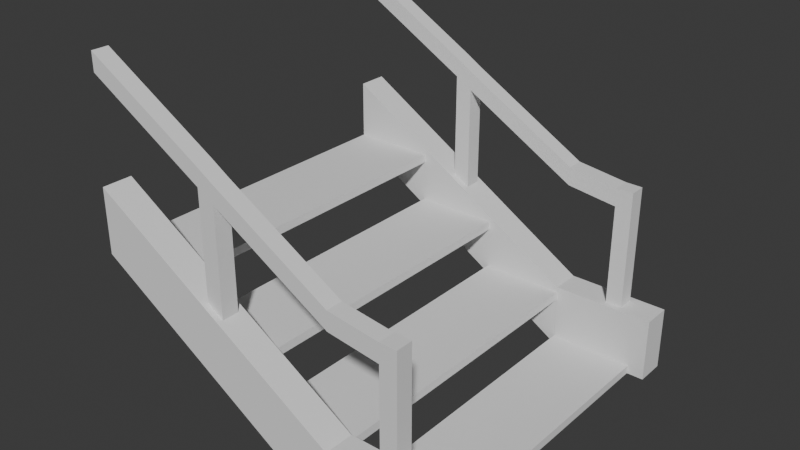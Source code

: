 # Source: FI-005_Walkway_Stairs.blend  (saved by Blender 4.0.36; exported with 4.5.12 LTS)
import bpy
from mathutils import Matrix  # noqa: F401  (used for matrix-valued properties, if any)

bpy.ops.wm.read_factory_settings(use_empty=True)
scene = bpy.context.scene
scene.name = 'Scene'

# ---- collections
col_collection = bpy.data.collections.new('Collection'); scene.collection.children.link(col_collection)
col_export = bpy.data.collections.new('Export'); scene.collection.children.link(col_export)

# ---- world
world_world = bpy.data.worlds.new('World'); scene.world = world_world
world_world.use_nodes = True; world_world.node_tree.nodes.clear()
_N = world_world.node_tree.nodes; _L = world_world.node_tree.links
n0 = _N.new('ShaderNodeOutputWorld'); n0.name = 'World Output'; n0.location = (300, 300)
n1 = _N.new('ShaderNodeBackground'); n1.name = 'Background'; n1.location = (10, 300)
n1.inputs[0].default_value = (0.05088, 0.05088, 0.05088, 1.0)
_L.new(n1.outputs[0], n0.inputs[0])
n0.is_active_output = True
world_world.color = (0.05088, 0.05088, 0.05088)
world_world.use_sun_shadow = False
world_world.sun_shadow_jitter_overblur = 0.0

# ---- meshes
me_cube_001 = bpy.data.meshes.new('Cube.001')
me_cube_001.from_pydata([(0.0, -2.0, 0.0), (0.0, -2.0, 0.05), (0.0, 0.0, 0.0), (0.0, 0.0, 0.05), (-0.5, 0.0, 0.05), (-0.5, -2.0, 0.0), (-0.5, 0.0, 0.0), (-0.5, -2.0, 0.05), (0.0, -1.9, 0.0), (0.0, -1.9, 0.05), (-0.5, -1.9, 0.05), (-0.5, -1.9, 0.0), (0.0, -0.095, 0.0), (0.0, -0.095, 0.05), (-0.5, -0.095, 0.05), (-0.5, -0.095, 0.0), (-0.5, -2.0, 0.3), (-0.5, -2.0, 0.35), (-0.5, 0.0, 0.3), (-0.5, 0.0, 0.35), (-1.0, 0.0, 0.35), (-1.0, -2.0, 0.3), (-1.0, 0.0, 0.3), (-1.0, -2.0, 0.35), (-0.5, -1.9, 0.3), (-0.5, -1.9, 0.35), (-1.0, -1.9, 0.35), (-1.0, -1.9, 0.3), (-0.5, -0.095, 0.3), (-0.5, -0.095, 0.35), (-1.0, -0.095, 0.35), (-1.0, -0.095, 0.3), (-1.0, -2.0, 0.6), (-1.0, -2.0, 0.65), (-1.0, 0.0, 0.6), (-1.0, 0.0, 0.65), (-1.5, 0.0, 0.65), (-1.5, -2.0, 0.6), (-1.5, 0.0, 0.6), (-1.5, -2.0, 0.65), (-1.0, -1.9, 0.6), (-1.0, -1.9, 0.65), (-1.5, -1.9, 0.65), (-1.5, -1.9, 0.6), (-1.0, -0.095, 0.6), (-1.0, -0.095, 0.65), (-1.5, -0.095, 0.65), (-1.5, -0.095, 0.6), (-1.5, -2.0, 0.9), (-1.5, -2.0, 0.95), (-1.5, 0.0, 0.9), (-1.5, 0.0, 0.95), (-2.0, 0.0, 0.95), (-2.0, -2.0, 0.9), (-2.0, 0.0, 0.9), (-2.0, -2.0, 0.95), (-1.5, -1.9, 0.9), (-1.5, -1.9, 0.95), (-2.0, -1.9, 0.95), (-2.0, -1.9, 0.9), (-1.5, -0.095, 0.9), (-1.5, -0.095, 0.95), (-2.0, -0.095, 0.95), (-2.0, -0.095, 0.9)], [], [(6, 4, 3, 2), (8, 9, 1, 0), (11, 8, 0, 5), (0, 1, 7, 5), (9, 10, 7, 1), (15, 14, 4, 6), (5, 7, 10, 11), (13, 14, 10, 9), (15, 12, 8, 11), (12, 13, 9, 8), (2, 3, 13, 12), (6, 2, 12, 15), (3, 4, 14, 13), (11, 10, 14, 15), (22, 20, 19, 18), (24, 25, 17, 16), (27, 24, 16, 21), (16, 17, 23, 21), (25, 26, 23, 17), (31, 30, 20, 22), (21, 23, 26, 27), (29, 30, 26, 25), (31, 28, 24, 27), (28, 29, 25, 24), (18, 19, 29, 28), (22, 18, 28, 31), (19, 20, 30, 29), (27, 26, 30, 31), (38, 36, 35, 34), (40, 41, 33, 32), (43, 40, 32, 37), (32, 33, 39, 37), (41, 42, 39, 33), (47, 46, 36, 38), (37, 39, 42, 43), (45, 46, 42, 41), (47, 44, 40, 43), (44, 45, 41, 40), (34, 35, 45, 44), (38, 34, 44, 47), (35, 36, 46, 45), (43, 42, 46, 47), (54, 52, 51, 50), (56, 57, 49, 48), (59, 56, 48, 53), (48, 49, 55, 53), (57, 58, 55, 49), (63, 62, 52, 54), (53, 55, 58, 59), (61, 62, 58, 57), (63, 60, 56, 59), (60, 61, 57, 56), (50, 51, 61, 60), (54, 50, 60, 63), (51, 52, 62, 61), (59, 58, 62, 63)])
_uv = me_cube_001.uv_layers.new(name='UVMap')
_uv.uv.foreach_set('vector', [0.375, 0.4375, 0.625, 0.4375, 0.625, 0.5, 0.375, 0.5, 0.375, 0.7375, 0.625, 0.7375, 0.625, 0.75, 0.375, 0.75, 0.3125, 0.7375, 0.375, 0.7375, 0.375, 0.75, 0.3125, 0.75, 0.375, 0.75, 0.625, 0.75, 0.625, 0.8125, 0.375, 0.8125, 0.625, 0.7375, 0.6875, 0.7375, 0.6875, 0.75, 0.625, 0.75, 0.3125, 0.5119, 0.628, 0.4523, 0.625, 0.4375, 0.3125, 0.5, 0.3125, 0.75, 0.6875, 0.75, 0.6844, 0.7344, 0.3125, 0.7375, 0.625, 0.5119, 0.6875, 0.5119, 0.6875, 0.7375, 0.625, 0.7375, 0.3125, 0.5119, 0.375, 0.5119, 0.375, 0.7375, 0.3125, 0.7375, 0.375, 0.5119, 0.625, 0.5119, 0.625, 0.7375, 0.375, 0.7375, 0.375, 0.5, 0.625, 0.5, 0.625, 0.5119, 0.375, 0.5119, 0.3125, 0.5, 0.375, 0.5, 0.375, 0.5119, 0.3125, 0.5119, 0.625, 0.5, 0.6875, 0.5, 0.6875, 0.5119, 0.625, 0.5119, 0.3125, 0.7375, 0.6844, 0.7344, 0.628, 0.4523, 0.3125, 0.5119, 0.375, 0.4375, 0.625, 0.4375, 0.625, 0.5, 0.375, 0.5, 0.375, 0.7375, 0.625, 0.7375, 0.625, 0.75, 0.375, 0.75, 0.3125, 0.7375, 0.375, 0.7375, 0.375, 0.75, 0.3125, 0.75, 0.375, 0.75, 0.625, 0.75, 0.625, 0.8125, 0.375, 0.8125, 0.625, 0.7375, 0.6875, 0.7375, 0.6875, 0.75, 0.625, 0.75, 0.3125, 0.5119, 0.628, 0.4523, 0.625, 0.4375, 0.3125, 0.5, 0.3125, 0.75, 0.6875, 0.75, 0.6844, 0.7344, 0.3125, 0.7375, 0.625, 0.5119, 0.6875, 0.5119, 0.6875, 0.7375, 0.625, 0.7375, 0.3125, 0.5119, 0.375, 0.5119, 0.375, 0.7375, 0.3125, 0.7375, 0.375, 0.5119, 0.625, 0.5119, 0.625, 0.7375, 0.375, 0.7375, 0.375, 0.5, 0.625, 0.5, 0.625, 0.5119, 0.375, 0.5119, 0.3125, 0.5, 0.375, 0.5, 0.375, 0.5119, 0.3125, 0.5119, 0.625, 0.5, 0.6875, 0.5, 0.6875, 0.5119, 0.625, 0.5119, 0.3125, 0.7375, 0.6844, 0.7344, 0.628, 0.4523, 0.3125, 0.5119, 0.375, 0.4375, 0.625, 0.4375, 0.625, 0.5, 0.375, 0.5, 0.375, 0.7375, 0.625, 0.7375, 0.625, 0.75, 0.375, 0.75, 0.3125, 0.7375, 0.375, 0.7375, 0.375, 0.75, 0.3125, 0.75, 0.375, 0.75, 0.625, 0.75, 0.625, 0.8125, 0.375, 0.8125, 0.625, 0.7375, 0.6875, 0.7375, 0.6875, 0.75, 0.625, 0.75, 0.3125, 0.5119, 0.628, 0.4523, 0.625, 0.4375, 0.3125, 0.5, 0.3125, 0.75, 0.6875, 0.75, 0.6844, 0.7344, 0.3125, 0.7375, 0.625, 0.5119, 0.6875, 0.5119, 0.6875, 0.7375, 0.625, 0.7375, 0.3125, 0.5119, 0.375, 0.5119, 0.375, 0.7375, 0.3125, 0.7375, 0.375, 0.5119, 0.625, 0.5119, 0.625, 0.7375, 0.375, 0.7375, 0.375, 0.5, 0.625, 0.5, 0.625, 0.5119, 0.375, 0.5119, 0.3125, 0.5, 0.375, 0.5, 0.375, 0.5119, 0.3125, 0.5119, 0.625, 0.5, 0.6875, 0.5, 0.6875, 0.5119, 0.625, 0.5119, 0.3125, 0.7375, 0.6844, 0.7344, 0.628, 0.4523, 0.3125, 0.5119, 0.375, 0.4375, 0.625, 0.4375, 0.625, 0.5, 0.375, 0.5, 0.375, 0.7375, 0.625, 0.7375, 0.625, 0.75, 0.375, 0.75, 0.3125, 0.7375, 0.375, 0.7375, 0.375, 0.75, 0.3125, 0.75, 0.375, 0.75, 0.625, 0.75, 0.625, 0.8125, 0.375, 0.8125, 0.625, 0.7375, 0.6875, 0.7375, 0.6875, 0.75, 0.625, 0.75, 0.3125, 0.5119, 0.628, 0.4523, 0.625, 0.4375, 0.3125, 0.5, 0.3125, 0.75, 0.6875, 0.75, 0.6844, 0.7344, 0.3125, 0.7375, 0.625, 0.5119, 0.6875, 0.5119, 0.6875, 0.7375, 0.625, 0.7375, 0.3125, 0.5119, 0.375, 0.5119, 0.375, 0.7375, 0.3125, 0.7375, 0.375, 0.5119, 0.625, 0.5119, 0.625, 0.7375, 0.375, 0.7375, 0.375, 0.5, 0.625, 0.5, 0.625, 0.5119, 0.375, 0.5119, 0.3125, 0.5, 0.375, 0.5, 0.375, 0.5119, 0.3125, 0.5119, 0.625, 0.5, 0.6875, 0.5, 0.6875, 0.5119, 0.625, 0.5119, 0.3125, 0.7375, 0.6844, 0.7344, 0.628, 0.4523, 0.3125, 0.5119])
me_cube_001.update()
me_cube_006 = bpy.data.meshes.new('Cube.006')
me_cube_006.from_pydata([(-2.0, -1.907e-06, 0.1658), (-2.0, -1.907e-06, 2.166), (-2.0, 2.0, 0.1658), (-2.0, 2.0, 2.166), (4.768e-07, -1.907e-06, 0.1631), (4.768e-07, -1.907e-06, 2.163), (4.768e-07, 2.0, 0.1631), (4.768e-07, 2.0, 2.163), (-2.0, -1.907e-06, 1.866), (-2.0, 2.0, 1.866), (4.768e-07, 2.0, 1.863), (4.768e-07, -1.907e-06, 1.863), (-8.0, -1.907e-06, 1.972), (-8.0, -1.907e-06, 2.272), (-8.0, 2.0, 2.272), (-8.0, 2.0, 1.972), (-2.0, -37.6, 0.1658), (-2.0, -37.6, 2.166), (-2.0, -39.6, 0.1658), (-2.0, -39.6, 2.166), (4.768e-07, -37.6, 0.1631), (4.768e-07, -37.6, 2.163), (4.768e-07, -39.6, 0.1631), (4.768e-07, -39.6, 2.163), (-2.0, -37.6, 1.866), (-2.0, -39.6, 1.866), (4.768e-07, -39.6, 1.863), (4.768e-07, -37.6, 1.863), (-8.0, -37.6, 1.972), (-8.0, -37.6, 2.272), (-8.0, -39.6, 2.272), (-8.0, -39.6, 1.972)], [], [(8, 1, 13, 12), (9, 3, 7, 10), (11, 5, 1, 8), (2, 6, 4, 0), (7, 3, 1, 5), (4, 11, 8, 0), (6, 10, 11, 4), (2, 9, 10, 6), (0, 8, 9, 2), (5, 11, 10, 7), (12, 13, 14, 15), (9, 8, 12, 15), (1, 3, 14, 13), (3, 9, 15, 14), (24, 28, 29, 17), (25, 26, 23, 19), (27, 24, 17, 21), (18, 16, 20, 22), (23, 21, 17, 19), (20, 16, 24, 27), (22, 20, 27, 26), (18, 22, 26, 25), (16, 18, 25, 24), (21, 23, 26, 27), (28, 31, 30, 29), (25, 31, 28, 24), (17, 29, 30, 19), (19, 30, 31, 25)])
_uv = me_cube_006.uv_layers.new(name='UVMap')
_uv.uv.foreach_set('vector', [0.5875, 1.0, 0.625, 1.0, 0.625, 1.0, 0.5875, 1.0, 0.5875, 0.25, 0.625, 0.25, 0.625, 0.5, 0.5875, 0.5, 0.5875, 0.75, 0.625, 0.75, 0.625, 1.0, 0.5875, 1.0, 0.125, 0.5, 0.375, 0.5, 0.375, 0.75, 0.125, 0.75, 0.625, 0.5, 0.875, 0.5, 0.875, 0.75, 0.625, 0.75, 0.375, 0.75, 0.5875, 0.75, 0.5875, 1.0, 0.375, 1.0, 0.375, 0.5, 0.5875, 0.5, 0.5875, 0.75, 0.375, 0.75, 0.375, 0.25, 0.5875, 0.25, 0.5875, 0.5, 0.375, 0.5, 0.375, 0.0, 0.5875, 0.0, 0.5875, 0.25, 0.375, 0.25, 0.625, 0.75, 0.5875, 0.75, 0.5875, 0.5, 0.625, 0.5, 0.5875, 0.0, 0.625, 0.0, 0.625, 0.25, 0.5875, 0.25, 0.5875, 0.25, 0.5875, 0.0, 0.5875, 0.0, 0.5875, 0.25, 0.875, 0.75, 0.875, 0.5, 0.875, 0.5, 0.875, 0.75, 0.625, 0.25, 0.5875, 0.25, 0.5875, 0.25, 0.625, 0.25, 0.5875, 1.0, 0.5875, 1.0, 0.625, 1.0, 0.625, 1.0, 0.5875, 0.25, 0.5875, 0.5, 0.625, 0.5, 0.625, 0.25, 0.5875, 0.75, 0.5875, 1.0, 0.625, 1.0, 0.625, 0.75, 0.125, 0.5, 0.125, 0.75, 0.375, 0.75, 0.375, 0.5, 0.625, 0.5, 0.625, 0.75, 0.875, 0.75, 0.875, 0.5, 0.375, 0.75, 0.375, 1.0, 0.5875, 1.0, 0.5875, 0.75, 0.375, 0.5, 0.375, 0.75, 0.5875, 0.75, 0.5875, 0.5, 0.375, 0.25, 0.375, 0.5, 0.5875, 0.5, 0.5875, 0.25, 0.375, 0.0, 0.375, 0.25, 0.5875, 0.25, 0.5875, 0.0, 0.625, 0.75, 0.625, 0.5, 0.5875, 0.5, 0.5875, 0.75, 0.5875, 0.0, 0.5875, 0.25, 0.625, 0.25, 0.625, 0.0, 0.5875, 0.25, 0.5875, 0.25, 0.5875, 0.0, 0.5875, 0.0, 0.875, 0.75, 0.875, 0.75, 0.875, 0.5, 0.875, 0.5, 0.625, 0.25, 0.625, 0.25, 0.5875, 0.25, 0.5875, 0.25])
me_cube_006.update()
me_cube_005 = bpy.data.meshes.new('Cube.005')
me_cube_005.from_pydata([(-2.0, -1.907e-06, 0.1658), (-2.0, -1.907e-06, 2.166), (-2.0, 2.0, 0.1658), (-2.0, 2.0, 2.166), (4.768e-07, -1.907e-06, -0.0001419), (4.768e-07, -1.907e-06, 2.0), (4.768e-07, 2.0, -0.0001419), (4.768e-07, 2.0, 2.0), (-2.0, -1.907e-06, 1.866), (-2.0, 2.0, 1.866), (4.768e-07, 2.0, 1.7), (4.768e-07, -1.907e-06, 1.7), (14.0, 2.0, 0.9114), (14.0, -1.907e-06, 0.9114), (14.0, 2.0, 0.6114), (14.0, -1.907e-06, 0.6114), (-16.0, -1.907e-06, 2.954), (-16.0, -1.907e-06, 3.254), (-16.0, 2.0, 3.254), (-16.0, 2.0, 2.954), (-2.0, -37.6, 0.1658), (-2.0, -37.6, 2.166), (-2.0, -39.6, 0.1658), (-2.0, -39.6, 2.166), (0.0, -37.6, -0.0001419), (0.0, -37.6, 2.0), (0.0, -39.6, -0.0001419), (0.0, -39.6, 2.0), (-2.0, -37.6, 1.866), (-2.0, -39.6, 1.866), (0.0, -39.6, 1.7), (0.0, -37.6, 1.7), (14.0, -39.6, 0.9114), (14.0, -37.6, 0.9114), (14.0, -39.6, 0.6114), (14.0, -37.6, 0.6114), (-16.0, -37.6, 2.954), (-16.0, -37.6, 3.254), (-16.0, -39.6, 3.254), (-16.0, -39.6, 2.954)], [], [(8, 1, 17, 16), (9, 3, 7, 10), (10, 7, 12, 14), (11, 5, 1, 8), (2, 6, 4, 0), (7, 3, 1, 5), (4, 11, 8, 0), (6, 10, 11, 4), (2, 9, 10, 6), (0, 8, 9, 2), (14, 12, 13, 15), (7, 5, 13, 12), (11, 10, 14, 15), (5, 11, 15, 13), (16, 17, 18, 19), (9, 8, 16, 19), (1, 3, 18, 17), (3, 9, 19, 18), (28, 36, 37, 21), (29, 30, 27, 23), (30, 34, 32, 27), (31, 28, 21, 25), (22, 20, 24, 26), (27, 25, 21, 23), (24, 20, 28, 31), (26, 24, 31, 30), (22, 26, 30, 29), (20, 22, 29, 28), (34, 35, 33, 32), (27, 32, 33, 25), (31, 35, 34, 30), (25, 33, 35, 31), (36, 39, 38, 37), (29, 39, 36, 28), (21, 37, 38, 23), (23, 38, 39, 29)])
_uv = me_cube_005.uv_layers.new(name='UVMap')
_uv.uv.foreach_set('vector', [0.5875, 1.0, 0.625, 1.0, 0.625, 1.0, 0.5875, 1.0, 0.5875, 0.25, 0.625, 0.25, 0.625, 0.5, 0.5875, 0.5, 0.5875, 0.5, 0.625, 0.5, 0.625, 0.5, 0.5875, 0.5, 0.5875, 0.75, 0.625, 0.75, 0.625, 1.0, 0.5875, 1.0, 0.125, 0.5, 0.375, 0.5, 0.375, 0.75, 0.125, 0.75, 0.625, 0.5, 0.875, 0.5, 0.875, 0.75, 0.625, 0.75, 0.375, 0.75, 0.5875, 0.75, 0.5875, 1.0, 0.375, 1.0, 0.375, 0.5, 0.5875, 0.5, 0.5875, 0.75, 0.375, 0.75, 0.375, 0.25, 0.5875, 0.25, 0.5875, 0.5, 0.375, 0.5, 0.375, 0.0, 0.5875, 0.0, 0.5875, 0.25, 0.375, 0.25, 0.5875, 0.5, 0.625, 0.5, 0.625, 0.75, 0.5875, 0.75, 0.625, 0.5, 0.625, 0.75, 0.625, 0.75, 0.625, 0.5, 0.5875, 0.75, 0.5875, 0.5, 0.5875, 0.5, 0.5875, 0.75, 0.625, 0.75, 0.5875, 0.75, 0.5875, 0.75, 0.625, 0.75, 0.5875, 0.0, 0.625, 0.0, 0.625, 0.25, 0.5875, 0.25, 0.5875, 0.25, 0.5875, 0.0, 0.5875, 0.0, 0.5875, 0.25, 0.875, 0.75, 0.875, 0.5, 0.875, 0.5, 0.875, 0.75, 0.625, 0.25, 0.5875, 0.25, 0.5875, 0.25, 0.625, 0.25, 0.5875, 1.0, 0.5875, 1.0, 0.625, 1.0, 0.625, 1.0, 0.5875, 0.25, 0.5875, 0.5, 0.625, 0.5, 0.625, 0.25, 0.5875, 0.5, 0.5875, 0.5, 0.625, 0.5, 0.625, 0.5, 0.5875, 0.75, 0.5875, 1.0, 0.625, 1.0, 0.625, 0.75, 0.125, 0.5, 0.125, 0.75, 0.375, 0.75, 0.375, 0.5, 0.625, 0.5, 0.625, 0.75, 0.875, 0.75, 0.875, 0.5, 0.375, 0.75, 0.375, 1.0, 0.5875, 1.0, 0.5875, 0.75, 0.375, 0.5, 0.375, 0.75, 0.5875, 0.75, 0.5875, 0.5, 0.375, 0.25, 0.375, 0.5, 0.5875, 0.5, 0.5875, 0.25, 0.375, 0.0, 0.375, 0.25, 0.5875, 0.25, 0.5875, 0.0, 0.5875, 0.5, 0.5875, 0.75, 0.625, 0.75, 0.625, 0.5, 0.625, 0.5, 0.625, 0.5, 0.625, 0.75, 0.625, 0.75, 0.5875, 0.75, 0.5875, 0.75, 0.5875, 0.5, 0.5875, 0.5, 0.625, 0.75, 0.625, 0.75, 0.5875, 0.75, 0.5875, 0.75, 0.5875, 0.0, 0.5875, 0.25, 0.625, 0.25, 0.625, 0.0, 0.5875, 0.25, 0.5875, 0.25, 0.5875, 0.0, 0.5875, 0.0, 0.875, 0.75, 0.875, 0.75, 0.875, 0.5, 0.875, 0.5, 0.625, 0.25, 0.625, 0.25, 0.5875, 0.25, 0.5875, 0.25])
me_cube_005.update()
me_cube_004 = bpy.data.meshes.new('Cube.004')
me_cube_004.from_pydata([(-0.6018, -2.613, 0.005229), (-0.6018, -2.613, 2.005), (-0.6018, 2.0, 0.005229), (-0.6018, 2.0, 2.005), (8.941e-08, -2.613, -4.657e-10), (8.941e-08, -2.613, 2.0), (8.941e-08, 2.0, -4.657e-10), (8.941e-08, 2.0, 2.0), (-0.6018, -49.64, 0.005229), (-0.6018, -49.64, 2.005), (-0.6018, -54.26, 0.005229), (-0.6018, -54.26, 2.005), (8.941e-08, -49.64, 0.0), (8.941e-08, -49.64, 2.0), (8.941e-08, -54.26, 0.0), (8.941e-08, -54.26, 2.0)], [], [(0, 1, 3, 2), (2, 3, 7, 6), (6, 7, 5, 4), (4, 5, 1, 0), (2, 6, 4, 0), (7, 3, 1, 5), (8, 10, 11, 9), (10, 14, 15, 11), (14, 12, 13, 15), (12, 8, 9, 13), (10, 8, 12, 14), (15, 13, 9, 11)])
_uv = me_cube_004.uv_layers.new(name='UVMap')
_uv.uv.foreach_set('vector', [0.375, 0.0, 0.625, 0.0, 0.625, 0.25, 0.375, 0.25, 0.375, 0.25, 0.625, 0.25, 0.625, 0.5, 0.375, 0.5, 0.375, 0.5, 0.625, 0.5, 0.625, 0.75, 0.375, 0.75, 0.375, 0.75, 0.625, 0.75, 0.625, 1.0, 0.375, 1.0, 0.125, 0.5, 0.375, 0.5, 0.375, 0.75, 0.125, 0.75, 0.625, 0.5, 0.875, 0.5, 0.875, 0.75, 0.625, 0.75, 0.375, 0.0, 0.375, 0.25, 0.625, 0.25, 0.625, 0.0, 0.375, 0.25, 0.375, 0.5, 0.625, 0.5, 0.625, 0.25, 0.375, 0.5, 0.375, 0.75, 0.625, 0.75, 0.625, 0.5, 0.375, 0.75, 0.375, 1.0, 0.625, 1.0, 0.625, 0.75, 0.125, 0.5, 0.125, 0.75, 0.375, 0.75, 0.375, 0.5, 0.625, 0.5, 0.625, 0.75, 0.875, 0.75, 0.875, 0.5])
me_cube_004.update()
me_cube = bpy.data.meshes.new('Cube')
me_cube.from_pydata([(-1.506, -2.613, 4.761), (-1.506, -2.613, 6.761), (-1.506, 2.0, 4.761), (-1.506, 2.0, 6.761), (8.941e-08, -2.613, -4.657e-10), (8.941e-08, -2.613, 2.0), (8.941e-08, 2.0, -4.657e-10), (8.941e-08, 2.0, 2.0), (-1.506, -49.64, 4.761), (-1.506, -49.64, 6.761), (-1.506, -54.26, 4.761), (-1.506, -54.26, 6.761), (5.96e-08, -49.64, 0.0), (5.96e-08, -49.64, 2.0), (5.96e-08, -54.26, 0.0), (5.96e-08, -54.26, 2.0)], [], [(0, 1, 3, 2), (2, 3, 7, 6), (6, 7, 5, 4), (4, 5, 1, 0), (2, 6, 4, 0), (7, 3, 1, 5), (8, 10, 11, 9), (10, 14, 15, 11), (14, 12, 13, 15), (12, 8, 9, 13), (10, 8, 12, 14), (15, 13, 9, 11)])
_uv = me_cube.uv_layers.new(name='UVMap')
_uv.uv.foreach_set('vector', [0.375, 0.0, 0.625, 0.0, 0.625, 0.25, 0.375, 0.25, 0.375, 0.25, 0.625, 0.25, 0.625, 0.5, 0.375, 0.5, 0.375, 0.5, 0.625, 0.5, 0.625, 0.75, 0.375, 0.75, 0.375, 0.75, 0.625, 0.75, 0.625, 1.0, 0.375, 1.0, 0.125, 0.5, 0.375, 0.5, 0.375, 0.75, 0.125, 0.75, 0.625, 0.5, 0.875, 0.5, 0.875, 0.75, 0.625, 0.75, 0.375, 0.0, 0.375, 0.25, 0.625, 0.25, 0.625, 0.0, 0.375, 0.25, 0.375, 0.5, 0.625, 0.5, 0.625, 0.25, 0.375, 0.5, 0.375, 0.75, 0.625, 0.75, 0.625, 0.5, 0.375, 0.75, 0.375, 1.0, 0.625, 1.0, 0.625, 0.75, 0.125, 0.5, 0.125, 0.75, 0.375, 0.75, 0.375, 0.5, 0.625, 0.5, 0.625, 0.75, 0.875, 0.75, 0.875, 0.5])
me_cube.update()

# ---- objects
ob_empty = bpy.data.objects.new('Empty', None)
ob_fi_005_walkwaystairs = bpy.data.objects.new('FI-005-WalkwayStairs', me_cube_001)
ob_fi_005_walkway_rail_end = bpy.data.objects.new('FI-005-Walkway Rail End', me_cube_006)
ob_fi_005_walkwayrails = bpy.data.objects.new('FI-005-WalkwayRails', me_cube_005)
ob_fi_005_walkwaystairssides_end = bpy.data.objects.new('FI-005-WalkwayStairsSides End', me_cube_004)
ob_fi_005_walkwaystairssides = bpy.data.objects.new('FI-005-WalkwayStairsSides', me_cube)

# ---- transforms, parenting, visibility, modifiers, constraints
ob_empty.location = (0.0, 0.0, 0.0)
ob_fi_005_walkwaystairs.location = (0.8, 1.0, 3.725e-09)
ob_fi_005_walkway_rail_end.location = (0.7, 0.94, 0.3036)
ob_fi_005_walkway_rail_end.scale = (0.05, 0.05, 0.3675)
ob_fi_005_walkwayrails.location = (-0.4, 0.94, 0.8036)
ob_fi_005_walkwayrails.scale = (0.05, 0.05, 0.3675)
ob_fi_005_walkwaystairssides_end.location = (0.8996, 1.0, -0.001166)
ob_fi_005_walkwaystairssides_end.scale = (0.9956, 0.03827, 0.1914)
ob_fi_005_walkwaystairssides.location = (0.2996, 1.0, -0.001166)
ob_fi_005_walkwaystairssides.scale = (0.9956, 0.03827, 0.1914)

# ---- collection membership
col_collection.objects.link(ob_empty)
col_export.objects.link(ob_fi_005_walkwaystairs)
col_export.objects.link(ob_fi_005_walkway_rail_end)
col_export.objects.link(ob_fi_005_walkwayrails)
col_export.objects.link(ob_fi_005_walkwaystairssides_end)
col_export.objects.link(ob_fi_005_walkwaystairssides)

# ---- scene / render settings (as saved in the file)
scene.frame_start = 1; scene.frame_end = 250; scene.frame_set(1)
scene.render.engine = 'BLENDER_EEVEE_NEXT'
scene.cycles.sampling_pattern = 'TABULATED_SOBOL'
bpy.context.view_layer.update()

# ---- added for rendering (the .blend has no active camera and no usable light): camera, sun
cam_auto = bpy.data.cameras.new('AutoCamera')
cam_auto.lens = 50.0
cam_auto.sensor_width = 36.0
cam_auto.clip_end = 1000.0
ob_auto_camera = bpy.data.objects.new('AutoCamera', cam_auto)
scene.collection.objects.link(ob_auto_camera)
ob_auto_camera.location = (3.19173, -4.01032, 3.67272)
ob_auto_camera.rotation_euler = (1.09748, -7.21219e-08, 0.694738)
scene.camera = ob_auto_camera
light_auto_sun = bpy.data.lights.new('AutoSun', 'SUN')
light_auto_sun.energy = 3.0
light_auto_sun.angle = 0.0523599
ob_auto_sun = bpy.data.objects.new('AutoSun', light_auto_sun)
scene.collection.objects.link(ob_auto_sun)
ob_auto_sun.rotation_euler = (0.872665, 0.174533, 0.523599)
bpy.context.view_layer.update()
